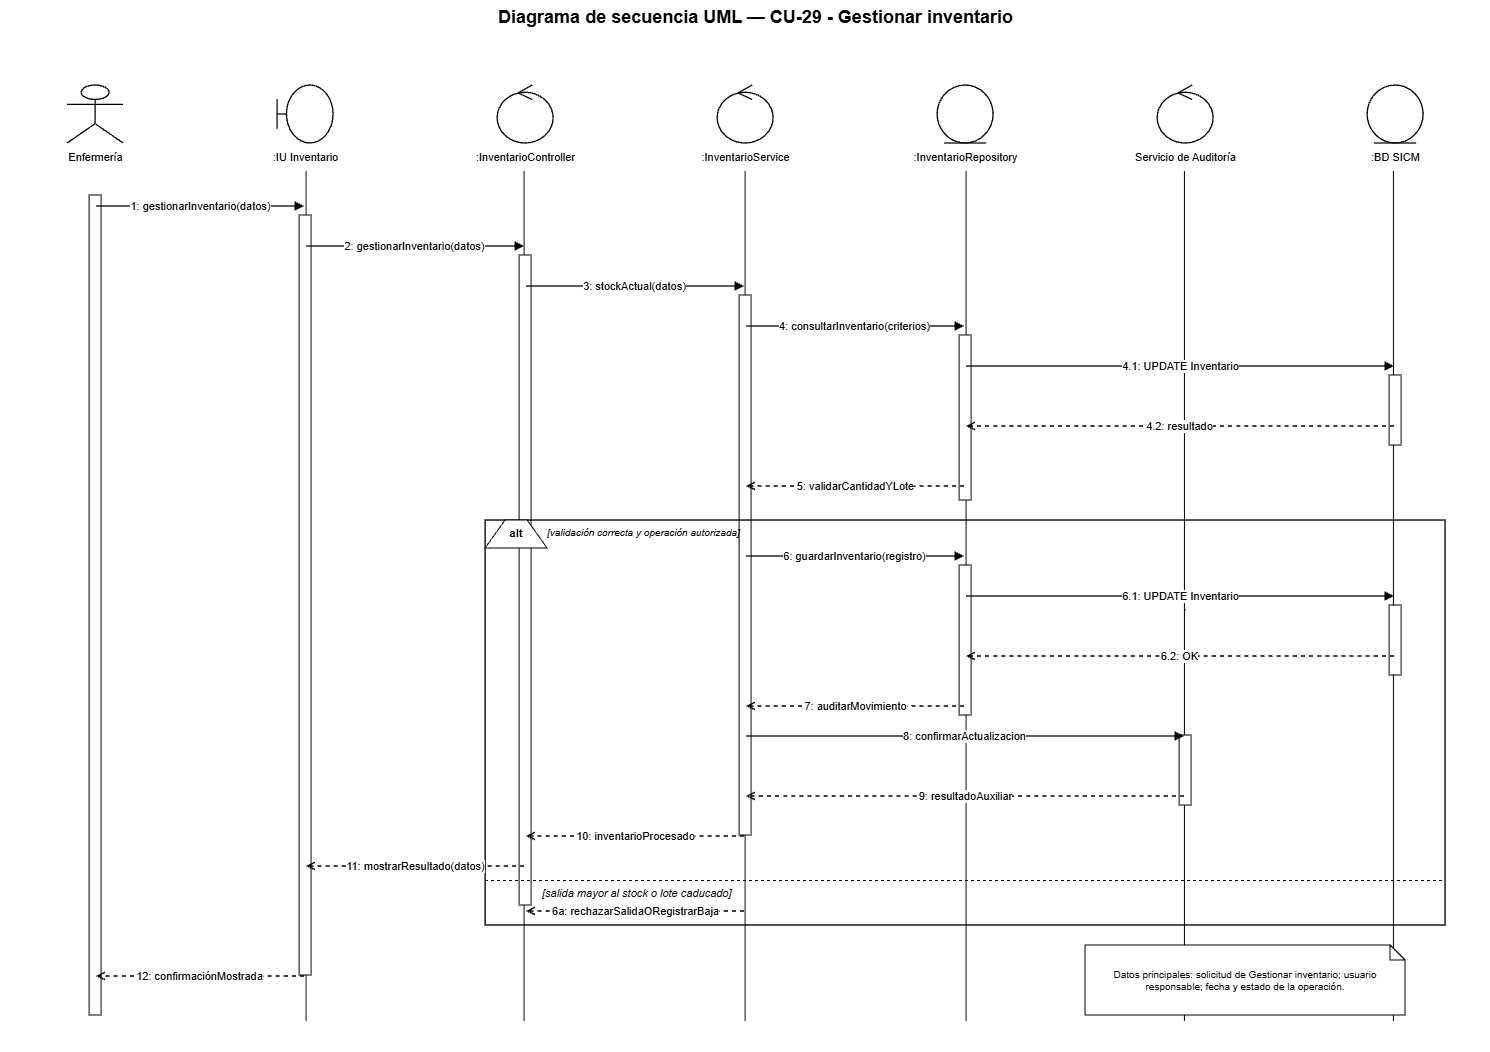

The diagram above was exported from draw.io. Its source (the exported page's mxGraphModel, read from the mxfile embedded in the PNG):
<mxGraphModel dx="3520" dy="1061" grid="1" gridSize="10" guides="1" tooltips="1" connect="1" arrows="1" fold="1" page="1" pageScale="1" pageWidth="1500" pageHeight="1180" math="0" shadow="0">
  <root>
    <mxCell id="0" />
    <mxCell id="1" parent="0" />
    <mxCell id="IALRM0ABr7x_EtNEW23n-6" edge="1" parent="1" style="endArrow=none;html=1;rounded=0;edgeStyle=orthogonalEdgeStyle;entryX=0.5;entryY=1;entryDx=0;entryDy=0;" value="">
      <mxGeometry height="50" relative="1" width="50" as="geometry">
        <mxPoint x="1388.33" y="1041" as="sourcePoint" />
        <mxPoint x="1388.33" y="191" as="targetPoint" />
      </mxGeometry>
    </mxCell>
    <mxCell id="IALRM0ABr7x_EtNEW23n-5" edge="1" parent="1" style="endArrow=none;html=1;rounded=0;edgeStyle=orthogonalEdgeStyle;entryX=0.5;entryY=1;entryDx=0;entryDy=0;" value="">
      <mxGeometry height="50" relative="1" width="50" as="geometry">
        <mxPoint x="1179.33" y="1041" as="sourcePoint" />
        <mxPoint x="1179.33" y="191" as="targetPoint" />
      </mxGeometry>
    </mxCell>
    <mxCell id="IALRM0ABr7x_EtNEW23n-4" edge="1" parent="1" style="endArrow=none;html=1;rounded=0;edgeStyle=orthogonalEdgeStyle;entryX=0.5;entryY=1;entryDx=0;entryDy=0;" value="">
      <mxGeometry height="50" relative="1" width="50" as="geometry">
        <mxPoint x="961" y="1041" as="sourcePoint" />
        <mxPoint x="961" y="191" as="targetPoint" />
      </mxGeometry>
    </mxCell>
    <mxCell id="IALRM0ABr7x_EtNEW23n-3" edge="1" parent="1" style="endArrow=none;html=1;rounded=0;edgeStyle=orthogonalEdgeStyle;entryX=0.5;entryY=1;entryDx=0;entryDy=0;" value="">
      <mxGeometry height="50" relative="1" width="50" as="geometry">
        <mxPoint x="740" y="1041" as="sourcePoint" />
        <mxPoint x="740" y="191" as="targetPoint" />
      </mxGeometry>
    </mxCell>
    <mxCell id="IALRM0ABr7x_EtNEW23n-2" edge="1" parent="1" style="endArrow=none;html=1;rounded=0;edgeStyle=orthogonalEdgeStyle;entryX=0.5;entryY=1;entryDx=0;entryDy=0;" value="">
      <mxGeometry height="50" relative="1" width="50" as="geometry">
        <mxPoint x="519" y="1041" as="sourcePoint" />
        <mxPoint x="519" y="191" as="targetPoint" />
      </mxGeometry>
    </mxCell>
    <mxCell id="IALRM0ABr7x_EtNEW23n-1" edge="1" parent="1" style="endArrow=none;html=1;rounded=0;edgeStyle=orthogonalEdgeStyle;entryX=0.5;entryY=1;entryDx=0;entryDy=0;" value="">
      <mxGeometry height="50" relative="1" width="50" as="geometry">
        <mxPoint x="301" y="1041" as="sourcePoint" />
        <mxPoint x="301" y="191" as="targetPoint" />
      </mxGeometry>
    </mxCell>
    <mxCell id="title" parent="1" style="text;html=1;strokeColor=none;fillColor=none;align=center;fontStyle=1;fontSize=18;fontColor=#000000;" value="Diagrama de secuencia UML — CU-29 - Gestionar inventario" vertex="1">
      <mxGeometry height="36" width="1260" x="120" y="20" as="geometry" />
    </mxCell>
    <mxCell id="p0" parent="1" style="shape=umlActor;html=1;fillColor=#ffffff;strokeColor=#000000;strokeWidth=1.3;fontColor=#000000;" value="" vertex="1">
      <mxGeometry height="58" width="56" x="62" y="105" as="geometry" />
    </mxCell>
    <mxCell id="n0" parent="1" style="text;html=1;strokeColor=none;fillColor=none;align=center;fontSize=11;fontColor=#000000;" value="Enfermería" vertex="1">
      <mxGeometry height="26" width="190" x="-5" y="164" as="geometry" />
    </mxCell>
    <mxCell id="life0" parent="1" style="shape=line;html=1;strokeColor=#000000;strokeWidth=1;dashed=1;dashPattern=6 4;" value="" vertex="1">
      <mxGeometry height="880" width="1" x="90" y="190" as="geometry" />
    </mxCell>
    <mxCell id="p1" parent="1" style="shape=umlBoundary;html=1;fillColor=#ffffff;strokeColor=#000000;strokeWidth=1.3;fontColor=#000000;" value="" vertex="1">
      <mxGeometry height="58" width="56" x="272" y="105" as="geometry" />
    </mxCell>
    <mxCell id="n1" parent="1" style="text;html=1;strokeColor=none;fillColor=none;align=center;fontSize=11;fontColor=#000000;" value=":IU Inventario" vertex="1">
      <mxGeometry height="26" width="190" x="205" y="164" as="geometry" />
    </mxCell>
    <mxCell id="life1" parent="1" style="shape=line;html=1;strokeColor=#000000;strokeWidth=1;dashed=1;dashPattern=6 4;" value="" vertex="1">
      <mxGeometry height="880" width="1" x="300" y="190" as="geometry" />
    </mxCell>
    <mxCell id="p2" parent="1" style="shape=umlControl;html=1;fillColor=#ffffff;strokeColor=#000000;strokeWidth=1.3;fontColor=#000000;" value="" vertex="1">
      <mxGeometry height="58" width="56" x="492" y="105" as="geometry" />
    </mxCell>
    <mxCell id="n2" parent="1" style="text;html=1;strokeColor=none;fillColor=none;align=center;fontSize=11;fontColor=#000000;" value=":InventarioController" vertex="1">
      <mxGeometry height="26" width="190" x="425" y="164" as="geometry" />
    </mxCell>
    <mxCell id="life2" parent="1" style="shape=line;html=1;strokeColor=#000000;strokeWidth=1;dashed=1;dashPattern=6 4;" value="" vertex="1">
      <mxGeometry height="880" width="1" x="520" y="190" as="geometry" />
    </mxCell>
    <mxCell id="p3" parent="1" style="shape=umlControl;html=1;fillColor=#ffffff;strokeColor=#000000;strokeWidth=1.3;fontColor=#000000;" value="" vertex="1">
      <mxGeometry height="58" width="56" x="712" y="105" as="geometry" />
    </mxCell>
    <mxCell id="n3" parent="1" style="text;html=1;strokeColor=none;fillColor=none;align=center;fontSize=11;fontColor=#000000;" value=":InventarioService" vertex="1">
      <mxGeometry height="26" width="190" x="645" y="164" as="geometry" />
    </mxCell>
    <mxCell id="life3" parent="1" style="shape=line;html=1;strokeColor=#000000;strokeWidth=1;dashed=1;dashPattern=6 4;" value="" vertex="1">
      <mxGeometry height="880" width="1" x="740" y="190" as="geometry" />
    </mxCell>
    <mxCell id="p4" parent="1" style="shape=umlEntity;html=1;fillColor=#ffffff;strokeColor=#000000;strokeWidth=1.3;fontColor=#000000;" value="" vertex="1">
      <mxGeometry height="58" width="56" x="932" y="105" as="geometry" />
    </mxCell>
    <mxCell id="n4" parent="1" style="text;html=1;strokeColor=none;fillColor=none;align=center;fontSize=11;fontColor=#000000;" value=":InventarioRepository" vertex="1">
      <mxGeometry height="26" width="190" x="865" y="164" as="geometry" />
    </mxCell>
    <mxCell id="life4" parent="1" style="shape=line;html=1;strokeColor=#000000;strokeWidth=1;dashed=1;dashPattern=6 4;" value="" vertex="1">
      <mxGeometry height="880" width="1" x="960" y="190" as="geometry" />
    </mxCell>
    <mxCell id="p5" parent="1" style="shape=umlControl;html=1;fillColor=#ffffff;strokeColor=#000000;strokeWidth=1.3;fontColor=#000000;" value="" vertex="1">
      <mxGeometry height="58" width="56" x="1152" y="105" as="geometry" />
    </mxCell>
    <mxCell id="n5" parent="1" style="text;html=1;strokeColor=none;fillColor=none;align=center;fontSize=11;fontColor=#000000;" value="Servicio de Auditoría" vertex="1">
      <mxGeometry height="26" width="190" x="1085" y="164" as="geometry" />
    </mxCell>
    <mxCell id="life5" parent="1" style="shape=line;html=1;strokeColor=#000000;strokeWidth=1;dashed=1;dashPattern=6 4;" value="" vertex="1">
      <mxGeometry height="880" width="1" x="1180" y="190" as="geometry" />
    </mxCell>
    <mxCell id="p6" parent="1" style="shape=umlEntity;html=1;fillColor=#ffffff;strokeColor=#000000;strokeWidth=1.3;fontColor=#000000;" value="" vertex="1">
      <mxGeometry height="58" width="56" x="1362" y="105" as="geometry" />
    </mxCell>
    <mxCell id="n6" parent="1" style="text;html=1;strokeColor=none;fillColor=none;align=center;fontSize=11;fontColor=#000000;" value=":BD SICM" vertex="1">
      <mxGeometry height="26" width="190" x="1295" y="164" as="geometry" />
    </mxCell>
    <mxCell id="life6" parent="1" style="shape=line;html=1;strokeColor=#000000;strokeWidth=1;dashed=1;dashPattern=6 4;" value="" vertex="1">
      <mxGeometry height="880" width="1" x="1390" y="190" as="geometry" />
    </mxCell>
    <mxCell id="act0" parent="1" style="rounded=0;html=1;fillColor=#ffffff;strokeColor=#000000;strokeWidth=1;" value="" vertex="1">
      <mxGeometry height="820" width="12" x="84" y="215" as="geometry" />
    </mxCell>
    <mxCell id="act1" parent="1" style="rounded=0;html=1;fillColor=#ffffff;strokeColor=#000000;strokeWidth=1;" value="" vertex="1">
      <mxGeometry height="760" width="12" x="294" y="235" as="geometry" />
    </mxCell>
    <mxCell id="act2" parent="1" style="rounded=0;html=1;fillColor=#ffffff;strokeColor=#000000;strokeWidth=1;" value="" vertex="1">
      <mxGeometry height="650" width="12" x="514" y="275" as="geometry" />
    </mxCell>
    <mxCell id="act3" parent="1" style="rounded=0;html=1;fillColor=#ffffff;strokeColor=#000000;strokeWidth=1;" value="" vertex="1">
      <mxGeometry height="540" width="12" x="734" y="315" as="geometry" />
    </mxCell>
    <mxCell id="act4a" parent="1" style="rounded=0;html=1;fillColor=#ffffff;strokeColor=#000000;strokeWidth=1;" value="" vertex="1">
      <mxGeometry height="165" width="12" x="954" y="355" as="geometry" />
    </mxCell>
    <mxCell id="act6a" parent="1" style="rounded=0;html=1;fillColor=#ffffff;strokeColor=#000000;strokeWidth=1;" value="" vertex="1">
      <mxGeometry height="70" width="12" x="1384" y="395" as="geometry" />
    </mxCell>
    <mxCell id="m1s" parent="1" style="opacity=0;fillOpacity=0;strokeOpacity=0;" value="" vertex="1">
      <mxGeometry height="2" width="2" x="89" y="225" as="geometry" />
    </mxCell>
    <mxCell id="m1t" parent="1" style="opacity=0;fillOpacity=0;strokeOpacity=0;" value="" vertex="1">
      <mxGeometry height="2" width="2" x="299" y="225" as="geometry" />
    </mxCell>
    <mxCell id="m1" edge="1" parent="1" source="m1s" style="edgeStyle=orthogonalEdgeStyle;rounded=0;html=1;strokeColor=#000000;strokeWidth=1.35;endArrow=block;endFill=1;dashed=0;fontColor=#000000;fontSize=11;labelBackgroundColor=#ffffff;" target="m1t" value="1: gestionarInventario(datos)">
      <mxGeometry relative="1" as="geometry" />
    </mxCell>
    <mxCell id="m2s" parent="1" style="opacity=0;fillOpacity=0;strokeOpacity=0;" value="" vertex="1">
      <mxGeometry height="2" width="2" x="299" y="265" as="geometry" />
    </mxCell>
    <mxCell id="m2t" parent="1" style="opacity=0;fillOpacity=0;strokeOpacity=0;" value="" vertex="1">
      <mxGeometry height="2" width="2" x="519" y="265" as="geometry" />
    </mxCell>
    <mxCell id="m2" edge="1" parent="1" source="m2s" style="edgeStyle=orthogonalEdgeStyle;rounded=0;html=1;strokeColor=#000000;strokeWidth=1.35;endArrow=block;endFill=1;dashed=0;fontColor=#000000;fontSize=11;labelBackgroundColor=#ffffff;" target="m2t" value="2: gestionarInventario(datos)">
      <mxGeometry relative="1" as="geometry" />
    </mxCell>
    <mxCell id="m3s" parent="1" style="opacity=0;fillOpacity=0;strokeOpacity=0;" value="" vertex="1">
      <mxGeometry height="2" width="2" x="519" y="305" as="geometry" />
    </mxCell>
    <mxCell id="m3t" parent="1" style="opacity=0;fillOpacity=0;strokeOpacity=0;" value="" vertex="1">
      <mxGeometry height="2" width="2" x="739" y="305" as="geometry" />
    </mxCell>
    <mxCell id="m3" edge="1" parent="1" source="m3s" style="edgeStyle=orthogonalEdgeStyle;rounded=0;html=1;strokeColor=#000000;strokeWidth=1.35;endArrow=block;endFill=1;dashed=0;fontColor=#000000;fontSize=11;labelBackgroundColor=#ffffff;" target="m3t" value="3: stockActual(datos)">
      <mxGeometry relative="1" as="geometry" />
    </mxCell>
    <mxCell id="m4s" parent="1" style="opacity=0;fillOpacity=0;strokeOpacity=0;" value="" vertex="1">
      <mxGeometry height="2" width="2" x="739" y="345" as="geometry" />
    </mxCell>
    <mxCell id="m4t" parent="1" style="opacity=0;fillOpacity=0;strokeOpacity=0;" value="" vertex="1">
      <mxGeometry height="2" width="2" x="959" y="345" as="geometry" />
    </mxCell>
    <mxCell id="m4" edge="1" parent="1" source="m4s" style="edgeStyle=orthogonalEdgeStyle;rounded=0;html=1;strokeColor=#000000;strokeWidth=1.35;endArrow=block;endFill=1;dashed=0;fontColor=#000000;fontSize=11;labelBackgroundColor=#ffffff;" target="m4t" value="4: consultarInventario(criterios)">
      <mxGeometry relative="1" as="geometry" />
    </mxCell>
    <mxCell id="m41s" parent="1" style="opacity=0;fillOpacity=0;strokeOpacity=0;" value="" vertex="1">
      <mxGeometry height="2" width="2" x="959" y="385" as="geometry" />
    </mxCell>
    <mxCell id="m41t" parent="1" style="opacity=0;fillOpacity=0;strokeOpacity=0;" value="" vertex="1">
      <mxGeometry height="2" width="2" x="1389" y="385" as="geometry" />
    </mxCell>
    <mxCell id="m41" edge="1" parent="1" source="m41s" style="edgeStyle=orthogonalEdgeStyle;rounded=0;html=1;strokeColor=#000000;strokeWidth=1.35;endArrow=block;endFill=1;dashed=0;fontColor=#000000;fontSize=11;labelBackgroundColor=#ffffff;" target="m41t" value="4.1: UPDATE Inventario">
      <mxGeometry relative="1" as="geometry" />
    </mxCell>
    <mxCell id="m42s" parent="1" style="opacity=0;fillOpacity=0;strokeOpacity=0;" value="" vertex="1">
      <mxGeometry height="2" width="2" x="1389" y="445" as="geometry" />
    </mxCell>
    <mxCell id="m42t" parent="1" style="opacity=0;fillOpacity=0;strokeOpacity=0;" value="" vertex="1">
      <mxGeometry height="2" width="2" x="959" y="445" as="geometry" />
    </mxCell>
    <mxCell id="m42" edge="1" parent="1" source="m42s" style="edgeStyle=orthogonalEdgeStyle;rounded=0;html=1;strokeColor=#000000;strokeWidth=1.35;endArrow=open;endFill=0;dashed=1;fontColor=#000000;fontSize=11;labelBackgroundColor=#ffffff;" target="m42t" value="4.2: resultado">
      <mxGeometry relative="1" as="geometry" />
    </mxCell>
    <mxCell id="m5s" parent="1" style="opacity=0;fillOpacity=0;strokeOpacity=0;" value="" vertex="1">
      <mxGeometry height="2" width="2" x="959" y="505" as="geometry" />
    </mxCell>
    <mxCell id="m5t" parent="1" style="opacity=0;fillOpacity=0;strokeOpacity=0;" value="" vertex="1">
      <mxGeometry height="2" width="2" x="739" y="505" as="geometry" />
    </mxCell>
    <mxCell id="m5" edge="1" parent="1" source="m5s" style="edgeStyle=orthogonalEdgeStyle;rounded=0;html=1;strokeColor=#000000;strokeWidth=1.35;endArrow=open;endFill=0;dashed=1;fontColor=#000000;fontSize=11;labelBackgroundColor=#ffffff;" target="m5t" value="5: validarCantidadYLote">
      <mxGeometry relative="1" as="geometry" />
    </mxCell>
    <mxCell id="alt" parent="1" style="rounded=0;html=1;fillColor=none;strokeColor=#000000;strokeWidth=1.4;" value="" vertex="1">
      <mxGeometry height="405" width="960" x="480" y="540" as="geometry" />
    </mxCell>
    <mxCell id="altTab" parent="1" style="shape=trapezoid;perimeter=trapezoidPerimeter;fixedSize=1;direction=east;whiteSpace=wrap;html=1;fillColor=#ffffff;strokeColor=#000000;fontStyle=1;fontSize=11;" value="alt" vertex="1">
      <mxGeometry height="28" width="62" x="480" y="540" as="geometry" />
    </mxCell>
    <mxCell id="okGuard" parent="1" style="text;html=1;strokeColor=none;fillColor=none;align=left;fontStyle=2;fontSize=10;" value="[validación correcta y operación autorizada]" vertex="1">
      <mxGeometry height="22" width="390" x="540" y="540" as="geometry" />
    </mxCell>
    <mxCell id="act4b" parent="1" style="rounded=0;html=1;fillColor=#ffffff;strokeColor=#000000;strokeWidth=1;" value="" vertex="1">
      <mxGeometry height="150" width="12" x="954" y="585" as="geometry" />
    </mxCell>
    <mxCell id="act6b" parent="1" style="rounded=0;html=1;fillColor=#ffffff;strokeColor=#000000;strokeWidth=1;" value="" vertex="1">
      <mxGeometry height="70" width="12" x="1384" y="625" as="geometry" />
    </mxCell>
    <mxCell id="m6s" parent="1" style="opacity=0;fillOpacity=0;strokeOpacity=0;" value="" vertex="1">
      <mxGeometry height="2" width="2" x="739" y="575" as="geometry" />
    </mxCell>
    <mxCell id="m6t" parent="1" style="opacity=0;fillOpacity=0;strokeOpacity=0;" value="" vertex="1">
      <mxGeometry height="2" width="2" x="959" y="575" as="geometry" />
    </mxCell>
    <mxCell id="m6" edge="1" parent="1" source="m6s" style="edgeStyle=orthogonalEdgeStyle;rounded=0;html=1;strokeColor=#000000;strokeWidth=1.35;endArrow=block;endFill=1;dashed=0;fontColor=#000000;fontSize=11;labelBackgroundColor=#ffffff;" target="m6t" value="6: guardarInventario(registro)">
      <mxGeometry relative="1" as="geometry" />
    </mxCell>
    <mxCell id="m61s" parent="1" style="opacity=0;fillOpacity=0;strokeOpacity=0;" value="" vertex="1">
      <mxGeometry height="2" width="2" x="959" y="615" as="geometry" />
    </mxCell>
    <mxCell id="m61t" parent="1" style="opacity=0;fillOpacity=0;strokeOpacity=0;" value="" vertex="1">
      <mxGeometry height="2" width="2" x="1389" y="615" as="geometry" />
    </mxCell>
    <mxCell id="m61" edge="1" parent="1" source="m61s" style="edgeStyle=orthogonalEdgeStyle;rounded=0;html=1;strokeColor=#000000;strokeWidth=1.35;endArrow=block;endFill=1;dashed=0;fontColor=#000000;fontSize=11;labelBackgroundColor=#ffffff;" target="m61t" value="6.1: UPDATE Inventario">
      <mxGeometry relative="1" as="geometry" />
    </mxCell>
    <mxCell id="m62s" parent="1" style="opacity=0;fillOpacity=0;strokeOpacity=0;" value="" vertex="1">
      <mxGeometry height="2" width="2" x="1389" y="675" as="geometry" />
    </mxCell>
    <mxCell id="m62t" parent="1" style="opacity=0;fillOpacity=0;strokeOpacity=0;" value="" vertex="1">
      <mxGeometry height="2" width="2" x="959" y="675" as="geometry" />
    </mxCell>
    <mxCell id="m62" edge="1" parent="1" source="m62s" style="edgeStyle=orthogonalEdgeStyle;rounded=0;html=1;strokeColor=#000000;strokeWidth=1.35;endArrow=open;endFill=0;dashed=1;fontColor=#000000;fontSize=11;labelBackgroundColor=#ffffff;" target="m62t" value="6.2: OK">
      <mxGeometry relative="1" as="geometry" />
    </mxCell>
    <mxCell id="m7s" parent="1" style="opacity=0;fillOpacity=0;strokeOpacity=0;" value="" vertex="1">
      <mxGeometry height="2" width="2" x="959" y="725" as="geometry" />
    </mxCell>
    <mxCell id="m7t" parent="1" style="opacity=0;fillOpacity=0;strokeOpacity=0;" value="" vertex="1">
      <mxGeometry height="2" width="2" x="739" y="725" as="geometry" />
    </mxCell>
    <mxCell id="m7" edge="1" parent="1" source="m7s" style="edgeStyle=orthogonalEdgeStyle;rounded=0;html=1;strokeColor=#000000;strokeWidth=1.35;endArrow=open;endFill=0;dashed=1;fontColor=#000000;fontSize=11;labelBackgroundColor=#ffffff;" target="m7t" value="7: auditarMovimiento">
      <mxGeometry relative="1" as="geometry" />
    </mxCell>
    <mxCell id="act5" parent="1" style="rounded=0;html=1;fillColor=#ffffff;strokeColor=#000000;strokeWidth=1;" value="" vertex="1">
      <mxGeometry height="70" width="12" x="1174" y="755" as="geometry" />
    </mxCell>
    <mxCell id="m8s" parent="1" style="opacity=0;fillOpacity=0;strokeOpacity=0;" value="" vertex="1">
      <mxGeometry height="2" width="2" x="739" y="755" as="geometry" />
    </mxCell>
    <mxCell id="m8t" parent="1" style="opacity=0;fillOpacity=0;strokeOpacity=0;" value="" vertex="1">
      <mxGeometry height="2" width="2" x="1179" y="755" as="geometry" />
    </mxCell>
    <mxCell id="m8" edge="1" parent="1" source="m8s" style="edgeStyle=orthogonalEdgeStyle;rounded=0;html=1;strokeColor=#000000;strokeWidth=1.35;endArrow=block;endFill=1;dashed=0;fontColor=#000000;fontSize=11;labelBackgroundColor=#ffffff;" target="m8t" value="8: confirmarActualizacion">
      <mxGeometry relative="1" as="geometry" />
    </mxCell>
    <mxCell id="m9s" parent="1" style="opacity=0;fillOpacity=0;strokeOpacity=0;" value="" vertex="1">
      <mxGeometry height="2" width="2" x="1179" y="815" as="geometry" />
    </mxCell>
    <mxCell id="m9t" parent="1" style="opacity=0;fillOpacity=0;strokeOpacity=0;" value="" vertex="1">
      <mxGeometry height="2" width="2" x="739" y="815" as="geometry" />
    </mxCell>
    <mxCell id="m9" edge="1" parent="1" source="m9s" style="edgeStyle=orthogonalEdgeStyle;rounded=0;html=1;strokeColor=#000000;strokeWidth=1.35;endArrow=open;endFill=0;dashed=1;fontColor=#000000;fontSize=11;labelBackgroundColor=#ffffff;" target="m9t" value="9: resultadoAuxiliar">
      <mxGeometry relative="1" as="geometry" />
    </mxCell>
    <mxCell id="m10s" parent="1" style="opacity=0;fillOpacity=0;strokeOpacity=0;" value="" vertex="1">
      <mxGeometry height="2" width="2" x="739" y="855" as="geometry" />
    </mxCell>
    <mxCell id="m10t" parent="1" style="opacity=0;fillOpacity=0;strokeOpacity=0;" value="" vertex="1">
      <mxGeometry height="2" width="2" x="519" y="855" as="geometry" />
    </mxCell>
    <mxCell id="m10" edge="1" parent="1" source="m10s" style="edgeStyle=orthogonalEdgeStyle;rounded=0;html=1;strokeColor=#000000;strokeWidth=1.35;endArrow=open;endFill=0;dashed=1;fontColor=#000000;fontSize=11;labelBackgroundColor=#ffffff;" target="m10t" value="10: inventarioProcesado">
      <mxGeometry relative="1" as="geometry" />
    </mxCell>
    <mxCell id="m11s" parent="1" style="opacity=0;fillOpacity=0;strokeOpacity=0;" value="" vertex="1">
      <mxGeometry height="2" width="2" x="519" y="885" as="geometry" />
    </mxCell>
    <mxCell id="m11t" parent="1" style="opacity=0;fillOpacity=0;strokeOpacity=0;" value="" vertex="1">
      <mxGeometry height="2" width="2" x="299" y="885" as="geometry" />
    </mxCell>
    <mxCell id="m11" edge="1" parent="1" source="m11s" style="edgeStyle=orthogonalEdgeStyle;rounded=0;html=1;strokeColor=#000000;strokeWidth=1.35;endArrow=open;endFill=0;dashed=1;fontColor=#000000;fontSize=11;labelBackgroundColor=#ffffff;" target="m11t" value="11: mostrarResultado(datos)">
      <mxGeometry relative="1" as="geometry" />
    </mxCell>
    <mxCell id="divider" parent="1" style="shape=line;html=1;strokeColor=#000000;strokeWidth=1;dashed=1;" value="" vertex="1">
      <mxGeometry height="1" width="960" x="480" y="900" as="geometry" />
    </mxCell>
    <mxCell id="failGuard" parent="1" style="text;html=1;strokeColor=none;fillColor=none;align=left;fontStyle=2;fontSize=11;" value="[salida mayor al stock o lote caducado]" vertex="1">
      <mxGeometry height="22" width="430" x="535" y="900" as="geometry" />
    </mxCell>
    <mxCell id="mf1s" parent="1" style="opacity=0;fillOpacity=0;strokeOpacity=0;" value="" vertex="1">
      <mxGeometry height="2" width="2" x="739" y="930" as="geometry" />
    </mxCell>
    <mxCell id="mf1t" parent="1" style="opacity=0;fillOpacity=0;strokeOpacity=0;" value="" vertex="1">
      <mxGeometry height="2" width="2" x="519" y="930" as="geometry" />
    </mxCell>
    <mxCell id="mf1" edge="1" parent="1" source="mf1s" style="edgeStyle=orthogonalEdgeStyle;rounded=0;html=1;strokeColor=#000000;strokeWidth=1.35;endArrow=open;endFill=0;dashed=1;fontColor=#000000;fontSize=11;labelBackgroundColor=#ffffff;" target="mf1t" value="6a: rechazarSalidaORegistrarBaja">
      <mxGeometry relative="1" as="geometry" />
    </mxCell>
    <mxCell id="m12s" parent="1" style="opacity=0;fillOpacity=0;strokeOpacity=0;" value="" vertex="1">
      <mxGeometry height="2" width="2" x="299" y="995" as="geometry" />
    </mxCell>
    <mxCell id="m12t" parent="1" style="opacity=0;fillOpacity=0;strokeOpacity=0;" value="" vertex="1">
      <mxGeometry height="2" width="2" x="89" y="995" as="geometry" />
    </mxCell>
    <mxCell id="m12" edge="1" parent="1" source="m12s" style="edgeStyle=orthogonalEdgeStyle;rounded=0;html=1;strokeColor=#000000;strokeWidth=1.35;endArrow=open;endFill=0;dashed=1;fontColor=#000000;fontSize=11;labelBackgroundColor=#ffffff;" target="m12t" value="12: confirmaciónMostrada">
      <mxGeometry relative="1" as="geometry" />
    </mxCell>
    <mxCell id="note" parent="1" style="shape=note;whiteSpace=wrap;html=1;size=15;fillColor=#ffffff;strokeColor=#000000;fontSize=10;fontColor=#000000;" value="Datos principales: solicitud de Gestionar inventario; usuario responsable; fecha y estado de la operación." vertex="1">
      <mxGeometry height="70" width="320" x="1080" y="965" as="geometry" />
    </mxCell>
  </root>
</mxGraphModel>